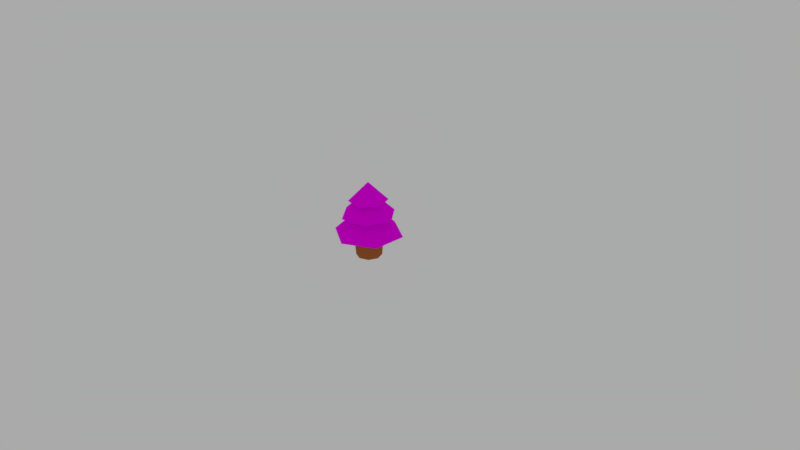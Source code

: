 # Source: plant.blend  (saved by Blender 2.78.0; exported with 4.5.12 LTS)
import bpy
from mathutils import Matrix  # noqa: F401  (used for matrix-valued properties, if any)

bpy.ops.wm.read_factory_settings(use_empty=True)
scene = bpy.context.scene
scene.name = 'Scene'

# ---- collections
col_collection_1 = bpy.data.collections.new('Collection 1'); scene.collection.children.link(col_collection_1)

# ---- images (referenced by path relative to the original .blend; pixels are not part of the script)
import os
ASSET_DIR = os.environ.get("B2B_ASSET_DIR", "")  # directory of the original .blend (textures are referenced by path, not embedded)
HERE = os.path.dirname(os.path.abspath(__file__))  # packed textures are extracted next to this script under _unpacked/

def load_image(name, relpath, width, height, colorspace="sRGB"):
    """Load a texture the original file referenced (path relative to the .blend, or extracted next to this script)."""
    p = next((c for c in (os.path.join(HERE, relpath), os.path.join(ASSET_DIR, relpath)) if relpath and os.path.exists(c)), "")
    if p:
        img = bpy.data.images.load(p, check_existing=True)
        img.name = name
    else:  # same state as the original file: an image datablock whose file is absent (Cycles renders it pink)
        img = bpy.data.images.new(name, width, height)
        img.source = "FILE"
        img.filepath = "//" + (relpath or name)
    img.colorspace_settings.name = colorspace
    return img
img_plant_png = load_image('plant.png', 'plant.png', 1024, 1024, 'sRGB')
img_leaves_png = load_image('leaves.png', 'leaves.png', 1024, 1024, 'sRGB')

# ---- materials (node trees are filled in below, after node groups)
mat_plant_base = bpy.data.materials.new('plant_base')
mat_plant_base.alpha_threshold = 0.0
mat_plant_base.diffuse_color = (0.8, 0.2467, 0.06568, 1.0)
mat_plant_base.roughness = 0.5
mat_leaves = bpy.data.materials.new('leaves')
mat_leaves.alpha_threshold = 0.0
mat_leaves.diffuse_color = (0.05073, 0.09462, 0.01118, 1.0)
mat_leaves.specular_color = (0.0, 0.0, 0.0)
mat_leaves.roughness = 0.5

# ---- material node trees
mat_plant_base.use_nodes = True; mat_plant_base.node_tree.nodes.clear()
_N = mat_plant_base.node_tree.nodes; _L = mat_plant_base.node_tree.links
n0 = _N.new('ShaderNodeOutputMaterial'); n0.name = 'Material Output'; n0.location = (300, 300)
n1 = _N.new('ShaderNodeBsdfDiffuse'); n1.name = 'Diffuse BSDF'; n1.location = (10, 300)
n1.inputs[0].default_value = (0.4216, 0.1337, 0.03751, 1.0)
n2 = _N.new('ShaderNodeTexImage'); n2.name = 'Image Texture'; n2.location = (151, 97)
n2.width = 140
n2.image = img_plant_png
_L.new(n1.outputs[0], n0.inputs[0])
n0.is_active_output = True
mat_leaves.use_nodes = True; mat_leaves.node_tree.nodes.clear()
_N = mat_leaves.node_tree.nodes; _L = mat_leaves.node_tree.links
n0 = _N.new('ShaderNodeUVMap'); n0.name = 'UV Map'; n0.location = (-356, 138)
n0.uv_map = 'texture'
n1 = _N.new('ShaderNodeOutputMaterial'); n1.name = 'Material Output'; n1.location = (528, 324)
n2 = _N.new('ShaderNodeTexImage'); n2.name = 'Image Texture'; n2.location = (-165, 335)
n2.width = 155
n2.image = img_leaves_png
n3 = _N.new('ShaderNodeBsdfDiffuse'); n3.name = 'Diffuse BSDF'; n3.location = (72, 282)
n4 = _N.new('ShaderNodeBsdfTransparent'); n4.name = 'Transparent BSDF'; n4.location = (65, 400)
n5 = _N.new('ShaderNodeMixShader'); n5.name = 'Mix Shader'; n5.location = (265, 364)
n6 = _N.new('ShaderNodeTexImage'); n6.name = 'Image Texture.001'; n6.location = (121, 18)
n6.width = 140
n6.image = img_plant_png
_L.new(n2.outputs[0], n3.inputs[0])
_L.new(n0.outputs[0], n2.inputs[0])
_L.new(n5.outputs[0], n1.inputs[0])
_L.new(n3.outputs[0], n5.inputs[2])
_L.new(n4.outputs[0], n5.inputs[1])
_L.new(n2.outputs[1], n5.inputs[0])
n1.is_active_output = True

# ---- world
world_world = bpy.data.worlds.new('World'); scene.world = world_world
world_world.use_nodes = True; world_world.node_tree.nodes.clear()
_N = world_world.node_tree.nodes; _L = world_world.node_tree.links
n0 = _N.new('ShaderNodeOutputWorld'); n0.name = 'World Output'; n0.location = (300, 300)
n1 = _N.new('ShaderNodeBackground'); n1.name = 'Background'; n1.location = (10, 300)
n1.inputs[0].default_value = (1.0, 1.0, 1.0, 1.0)
n1.inputs[1].default_value = 0.4
_L.new(n1.outputs[0], n0.inputs[0])
n0.is_active_output = True
world_world.color = (0.05088, 0.05088, 0.05088)
world_world.use_sun_shadow = False
world_world.sun_shadow_jitter_overblur = 0.0
world_world.cycles.sampling_method = 'MANUAL'

# ---- cameras
cam_camera = bpy.data.cameras.new('Camera')
cam_camera.clip_end = 100.0
cam_camera.lens = 35.0
cam_camera.sensor_width = 32.0
cam_camera.sensor_height = 18.0
cam_camera.ortho_scale = 7.314
cam_camera.dof.focus_distance = 0.0

# ---- meshes
me_plant = bpy.data.meshes.new('plant')
me_plant.from_pydata([(-2.435e-10, 0.1673, 0.0), (0.0, 0.2, 0.4), (0.1183, 0.1183, 0.0), (0.1414, 0.1414, 0.4), (0.1673, -7.313e-09, 0.0), (0.2, -8.742e-09, 0.4), (0.1183, -0.1183, 0.0), (0.1414, -0.1414, 0.4), (-1.487e-08, -0.1673, 0.0), (-1.748e-08, -0.2, 0.4), (-0.1183, -0.1183, 0.0), (-0.1414, -0.1414, 0.4), (-0.1673, 1.995e-09, 0.0), (-0.2, 2.385e-09, 0.4), (-0.1183, 0.1183, 0.0), (-0.1414, 0.1414, 0.4)], [], [(0, 1, 3, 2), (2, 3, 5, 4), (4, 5, 7, 6), (6, 7, 9, 8), (8, 9, 11, 10), (10, 11, 13, 12), (3, 1, 15, 13, 11, 9, 7, 5), (12, 13, 15, 14), (14, 15, 1, 0), (0, 2, 4, 6, 8, 10, 12, 14)])
_uv = me_plant.uv_layers.new(name='texture')
_uv.uv.foreach_set('vector', [0.8377, 0.005449, 0.8546, 0.2233, 0.794, 0.2277, 0.787, 0.009163, 0.787, 0.009163, 0.794, 0.2277, 0.7083, 0.2277, 0.7153, 0.009163, 0.7153, 0.009163, 0.7083, 0.2277, 0.6477, 0.2233, 0.6646, 0.005449, 0.1764, 0.4093, 0.1503, 0.5484, 0.06552, 0.5398, 0.1055, 0.4021, 0.8228, 0.7611, 0.8129, 0.5428, 0.8736, 0.5402, 0.8736, 0.7589, 0.8736, 0.7589, 0.8736, 0.5402, 0.9592, 0.5428, 0.9452, 0.7611, 0.2102, 0.6566, 0.1503, 0.6928, 0.06552, 0.6843, 0.005598, 0.6359, 0.005598, 0.5761, 0.06552, 0.5398, 0.1503, 0.5484, 0.2102, 0.5968, 0.8241, 0.5049, 0.8142, 0.2867, 0.8749, 0.2841, 0.8749, 0.5028, 0.8749, 0.5028, 0.8749, 0.2841, 0.9606, 0.2867, 0.9466, 0.5049, 0.7071, 9.998e-05, 0.9999, 0.2929, 0.9999, 0.7071, 0.7071, 0.9999, 0.2929, 0.9999, 9.998e-05, 0.7071, 9.998e-05, 0.2929, 0.2929, 0.0001001])
_uv = me_plant.uv_layers.new(name='lightmap')
_uv.uv.foreach_set('vector', [0.8377, 0.005449, 0.8546, 0.2233, 0.794, 0.2277, 0.787, 0.009163, 0.787, 0.009163, 0.794, 0.2277, 0.7083, 0.2277, 0.7153, 0.009163, 0.7153, 0.009163, 0.7083, 0.2277, 0.6477, 0.2233, 0.6646, 0.005449, 0.1764, 0.4093, 0.1503, 0.5484, 0.06552, 0.5398, 0.1055, 0.4021, 0.8228, 0.7611, 0.8129, 0.5428, 0.8736, 0.5402, 0.8736, 0.7589, 0.8736, 0.7589, 0.8736, 0.5402, 0.9592, 0.5428, 0.9452, 0.7611, 0.2102, 0.6566, 0.1503, 0.6928, 0.06552, 0.6843, 0.005598, 0.6359, 0.005598, 0.5761, 0.06552, 0.5398, 0.1503, 0.5484, 0.2102, 0.5968, 0.8241, 0.5049, 0.8142, 0.2867, 0.8749, 0.2841, 0.8749, 0.5028, 0.8749, 0.5028, 0.8749, 0.2841, 0.9606, 0.2867, 0.9466, 0.5049, 0.5488, 0.9452, 0.4981, 0.9946, 0.4264, 0.9946, 0.3757, 0.9452, 0.3757, 0.8754, 0.4264, 0.8261, 0.4981, 0.8261, 0.5488, 0.8754])
_uv.active_render = True
me_plant.materials.append(mat_plant_base)
me_plant.use_remesh_preserve_volume = False
me_plant.use_remesh_preserve_attributes = False
me_plant.use_mirror_vertex_groups = False
me_plant.update()
me_leaves2 = bpy.data.meshes.new('leaves2')
me_leaves2.from_pydata([(-0.09794, 0.2342, -0.1235), (0.0, 0.0, 0.1235), (0.1542, 0.2021, -0.1235), (0.2522, -0.03213, -0.1235), (0.09794, -0.2342, -0.1235), (-0.1542, -0.2021, -0.1235), (-0.2522, 0.03213, -0.1235)], [], [(0, 1, 2), (2, 1, 3), (3, 1, 4), (4, 1, 5), (5, 1, 6), (6, 1, 0)])
_uv = me_leaves2.uv_layers.new(name='texture')
_uv.uv.foreach_set('vector', [0.4335, 0.9999, 0.4335, 0.5, 0.8669, 0.7499, 0.8669, 0.7499, 0.4335, 0.5, 0.8669, 0.2501, 0.8669, 0.2501, 0.4335, 0.5, 0.4335, 9.31e-05, 0.4335, 9.31e-05, 0.4335, 0.5, 9.31e-05, 0.2501, 9.31e-05, 0.2501, 0.4335, 0.5, 9.321e-05, 0.7499, 9.321e-05, 0.7499, 0.4335, 0.5, 0.4335, 0.9999])
_uv = me_leaves2.uv_layers.new(name='lightmap')
_uv.uv.foreach_set('vector', [0.8591, 0.8698, 0.946, 0.7794, 0.946, 0.9554, 0.9944, 0.1438, 0.8658, 0.07417, 0.9944, 0.005449, 0.5612, 0.6252, 0.5612, 0.8152, 0.4314, 0.6693, 0.4314, 0.6693, 0.5612, 0.8152, 0.3757, 0.7814, 0.3456, 0.7388, 0.3456, 0.8821, 0.2214, 0.806, 0.7653, 0.7922, 0.946, 0.7794, 0.8591, 0.8698])
_uv.active_render = True
me_leaves2.materials.append(mat_leaves)
me_leaves2.use_remesh_preserve_volume = False
me_leaves2.use_remesh_preserve_attributes = False
me_leaves2.use_mirror_vertex_groups = False
me_leaves2.update()
me_leaves1 = bpy.data.meshes.new('leaves1')
me_leaves1.from_pydata([(0.1205, 0.3368, -0.1741), (0.0, 0.0, 0.1741), (0.3525, 0.06389, -0.1741), (0.232, -0.273, -0.1741), (-0.1205, -0.3368, -0.1741), (-0.3525, -0.06389, -0.1741), (-0.232, 0.273, -0.1741)], [], [(0, 1, 2), (2, 1, 3), (3, 1, 4), (4, 1, 5), (5, 1, 6), (6, 1, 0)])
_uv = me_leaves1.uv_layers.new(name='texture')
_uv.uv.foreach_set('vector', [0.4335, 0.9999, 0.4335, 0.5, 0.8669, 0.7499, 0.8669, 0.7499, 0.4335, 0.5, 0.8669, 0.2501, 0.8669, 0.2501, 0.4335, 0.5, 0.4335, 9.31e-05, 0.4335, 9.31e-05, 0.4335, 0.5, 9.31e-05, 0.2501, 9.31e-05, 0.2501, 0.4335, 0.5, 9.31e-05, 0.7499, 9.31e-05, 0.7499, 0.4335, 0.5, 0.4335, 0.9999])
_uv = me_leaves1.uv_layers.new(name='lightmap')
_uv.uv.foreach_set('vector', [0.7541, 0.9652, 0.5735, 0.8165, 0.7541, 0.7794, 0.3757, 0.0536, 0.6365, 0.005449, 0.4532, 0.211, 0.4532, 0.211, 0.6365, 0.005449, 0.6365, 0.2732, 0.5623, 0.6143, 0.3757, 0.4728, 0.5546, 0.4287, 0.5546, 0.4287, 0.3757, 0.4728, 0.5623, 0.2841, 0.1865, 0.8945, 0.005598, 0.8375, 0.1865, 0.7037])
_uv.active_render = True
me_leaves1.materials.append(mat_leaves)
me_leaves1.use_remesh_preserve_volume = False
me_leaves1.use_remesh_preserve_attributes = False
me_leaves1.use_mirror_vertex_groups = False
me_leaves1.update()
me_leaves0 = bpy.data.meshes.new('leaves0')
me_leaves0.from_pydata([(0.0, 0.4533, -0.2206), (0.0, 0.0, 0.2206), (0.3933, 0.2266, -0.2206), (0.3933, -0.2266, -0.2206), (-3.97e-08, -0.4533, -0.2206), (-0.3933, -0.2266, -0.2206), (-0.3933, 0.2266, -0.2206)], [], [(0, 1, 2), (2, 1, 3), (3, 1, 4), (4, 1, 5), (5, 1, 6), (6, 1, 0)])
_uv = me_leaves0.uv_layers.new(name='texture')
_uv.uv.foreach_set('vector', [0.9999, 0.4335, 0.5, 0.4335, 0.7499, 9.31e-05, 0.7499, 9.31e-05, 0.5, 0.4335, 0.2501, 9.31e-05, 0.2501, 9.31e-05, 0.5, 0.4335, 9.31e-05, 0.4335, 9.31e-05, 0.4335, 0.5, 0.4335, 0.2501, 0.8669, 0.2501, 0.8669, 0.5, 0.4335, 0.7499, 0.8669, 0.7499, 0.8669, 0.5, 0.4335, 0.9999, 0.4335])
_uv = me_leaves0.uv_layers.new(name='lightmap')
_uv.uv.foreach_set('vector', [0.357, 0.4021, 0.357, 0.7279, 0.2214, 0.5476, 0.04659, 0.005449, 0.3429, 0.09431, 0.005598, 0.1983, 0.005598, 0.1983, 0.3429, 0.09431, 0.1646, 0.3912, 0.1646, 0.3912, 0.3429, 0.09431, 0.3645, 0.3912, 0.8017, 0.7685, 0.5735, 0.7433, 0.8017, 0.5402, 0.803, 0.5293, 0.5735, 0.3764, 0.803, 0.2841])
_uv.active_render = True
me_leaves0.materials.append(mat_leaves)
me_leaves0.use_remesh_preserve_volume = False
me_leaves0.use_remesh_preserve_attributes = False
me_leaves0.use_mirror_vertex_groups = False
me_leaves0.update()

# ---- objects
ob_plant = bpy.data.objects.new('plant', me_plant)
ob_leaves2 = bpy.data.objects.new('leaves2', me_leaves2)
ob_leaves1 = bpy.data.objects.new('leaves1', me_leaves1)
ob_leaves0 = bpy.data.objects.new('leaves0', me_leaves0)
ob_camera = bpy.data.objects.new('Camera', cam_camera)

# ---- transforms, parenting, visibility, modifiers, constraints
ob_plant.location = (0.0, 0.0, 0.0)
ob_plant.lineart.crease_threshold = 0.0
ob_leaves2.parent = ob_plant
ob_leaves2.location = (0.0, 0.0, 0.8853)
ob_leaves2.lineart.crease_threshold = 0.0
ob_leaves1.parent = ob_plant
ob_leaves1.location = (0.0, 0.0, 0.7389)
ob_leaves1.lineart.crease_threshold = 0.0
ob_leaves0.parent = ob_plant
ob_leaves0.location = (0.0, 0.0, 0.5289)
ob_leaves0.lineart.crease_threshold = 0.0
ob_camera.location = (7.481, -6.508, 5.344)
ob_camera.rotation_euler = (1.109, 0.0, 0.8149)
ob_camera.lock_rotations_4d = False
ob_camera.empty_display_type = 'ARROWS'
ob_camera.color = (0.0, 0.0, 0.0, 0.0)
ob_camera.display_type = 'WIRE'
ob_camera.lineart.crease_threshold = 0.0

# ---- collection membership
col_collection_1.objects.link(ob_plant)
col_collection_1.objects.link(ob_leaves2)
col_collection_1.objects.link(ob_leaves1)
col_collection_1.objects.link(ob_leaves0)
col_collection_1.objects.link(ob_camera)

# ---- scene / render settings (as saved in the file)
scene.camera = ob_camera
scene.frame_start = 1; scene.frame_end = 250; scene.frame_set(94)
scene.render.engine = 'CYCLES'
scene.render.resolution_percentage = 50
scene.render.dither_intensity = 0.0
scene.cycles.use_denoising = False
scene.cycles.samples = 100
scene.cycles.sampling_pattern = 'TABULATED_SOBOL'
scene.cycles.light_sampling_threshold = 0.0
scene.cycles.use_adaptive_sampling = False
scene.cycles.use_light_tree = False
scene.cycles.blur_glossy = 0.0
scene.cycles.sample_clamp_indirect = 0.0
scene.cycles.bake_type = 'ENVIRONMENT'
scene.view_settings.view_transform = 'Standard'
bpy.context.view_layer.update()
